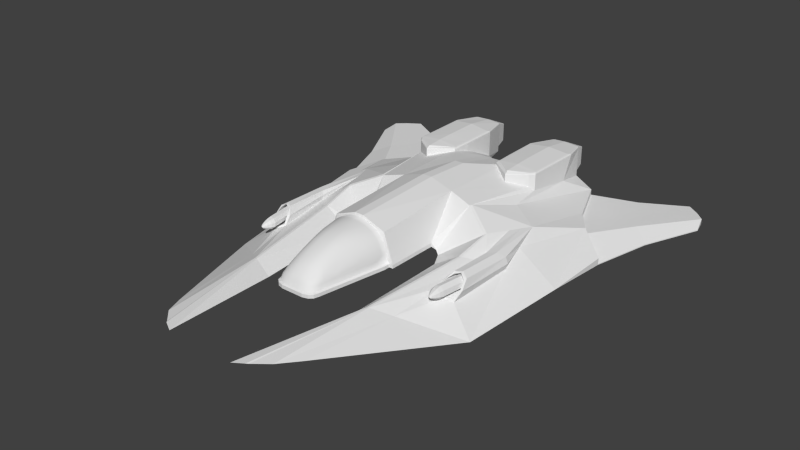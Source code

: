 # Source: JohnSpaceCraft_-_3.blend  (saved by Blender 2.68.0; exported with 4.5.12 LTS)
import bpy
from mathutils import Matrix  # noqa: F401  (used for matrix-valued properties, if any)

bpy.ops.wm.read_factory_settings(use_empty=True)
scene = bpy.context.scene
scene.name = 'Scene'

# ---- collections
col_collection_1 = bpy.data.collections.new('Collection 1'); scene.collection.children.link(col_collection_1)

# ---- world
world_world = bpy.data.worlds.new('World'); scene.world = world_world
world_world.color = (0.05088, 0.05088, 0.05088)
world_world.use_sun_shadow = False
world_world.sun_shadow_jitter_overblur = 0.0
world_world.cycles.sampling_method = 'MANUAL'
world_world.cycles.sample_map_resolution = 256

# ---- meshes
me_plane = bpy.data.meshes.new('Plane')
me_plane.from_pydata([(1.654, -0.09011, 0.001076), (1.767, -0.09003, -0.00707), (1.658, 0.0, 0.007698), (1.777, 0.0, -0.004084), (3.091, -0.07329, -0.5863), (3.09, 0.0, -0.5828), (2.414, 0.0, -0.1051), (2.415, -0.08358, -0.1053), (2.751, -0.08358, -0.2425), (2.748, 0.0, -0.2399), (2.046, 0.0, -0.02543), (2.055, -0.08358, -0.02745), (2.985, -0.08358, -0.4085), (2.984, 0.0, -0.4067), (2.585, -0.08358, -0.1703), (2.584, 0.0, -0.1682), (2.244, 0.0, -0.05755), (2.243, -0.08358, -0.05855), (2.866, -0.08358, -0.3106), (2.87, 0.0, -0.3102), (3.058, -0.08358, -0.5029), (3.056, 0.0, -0.5029), (1.658, -0.5586, -0.5862), (1.859, -0.5344, -0.5893), (1.764, -0.4975, -0.2885), (1.658, -0.5038, -0.2888), (1.763, -0.3441, -0.09941), (1.658, -0.3513, -0.1057), (1.764, -0.4361, -0.1841), (1.658, -0.4408, -0.1862), (1.768, -0.2183, -0.03826), (1.658, -0.2246, -0.04165), (1.658, -0.5439, -0.412), (1.757, -0.5399, -0.4167), (3.087, -0.1774, -0.5863), (3.052, -0.1745, -0.5042), (3.061, -0.2659, -0.5863), (3.026, -0.2622, -0.5072), (3.006, -0.3254, -0.5863), (2.966, -0.3215, -0.5069), (2.916, -0.3552, -0.5863), (2.876, -0.3513, -0.5066), (2.686, -0.3958, -0.5868), (2.661, -0.3884, -0.4982), (1.855, -0.5309, -0.507), (1.658, -0.5534, -0.5077), (2.97, -0.1742, -0.419), (2.937, -0.2606, -0.4369), (2.851, -0.1742, -0.3276), (2.819, -0.2592, -0.3582), (2.742, -0.1742, -0.2597), (2.724, -0.2592, -0.2993), (2.584, -0.1742, -0.1884), (2.562, -0.2615, -0.2318), (2.416, -0.1742, -0.1203), (2.393, -0.2635, -0.1694), (2.237, -0.1742, -0.07332), (2.211, -0.2697, -0.1192), (2.055, -0.1837, -0.04792), (2.034, -0.294, -0.09912), (2.02, -0.4566, -0.3025), (2.027, -0.3951, -0.1937), (2.175, -0.4334, -0.3208), (2.185, -0.3684, -0.213), (2.346, -0.4096, -0.362), (2.363, -0.3474, -0.2576), (2.544, -0.3829, -0.4237), (2.545, -0.3305, -0.3155), (2.791, -0.3463, -0.4467), (2.744, -0.3113, -0.3711), (2.859, -0.319, -0.4403), (2.296, -0.4492, -0.4463), (1.984, -0.5003, -0.4156), (2.135, -0.4757, -0.4284), (2.522, -0.4108, -0.4743), (3.114, 0.0, -0.6057), (3.114, 0.0, -0.6057), (1.643, -0.5907, -0.6092), (1.741, -0.5907, -0.6092), (3.114, -0.1974, -0.6057), (3.086, -0.2935, -0.6057), (3.031, -0.3553, -0.6057), (2.935, -0.3827, -0.6057), (2.818, -0.4033, -0.6057), (3.114, 0.0, -0.6654), (3.114, 0.0, -0.6654), (1.643, -0.5907, -0.6689), (1.741, -0.5907, -0.6689), (3.114, -0.1974, -0.6654), (3.086, -0.2935, -0.6654), (3.031, -0.3553, -0.6654), (2.935, -0.3827, -0.6654), (2.818, -0.4033, -0.6654), (3.082, 0.0, -0.673), (3.082, 0.0, -0.673), (1.645, -0.5501, -0.6763), (1.737, -0.5501, -0.6763), (3.082, -0.1822, -0.673), (3.057, -0.2721, -0.673), (3.005, -0.3298, -0.673), (2.915, -0.3555, -0.673), (2.806, -0.3748, -0.673), (1.642, -0.08236, 0.04619), (1.642, 0.0, 0.04619), (0.002687, -0.08236, 0.1001), (0.002687, 0.0, 0.1001), (-2.145, -0.08236, -0.4619), (-2.145, 0.0, -0.4619), (-1.661, -0.08236, -0.1346), (-1.661, 0.0, -0.1346), (-1.91, 0.0, -0.2803), (-1.91, -0.08236, -0.2803), (-0.8461, -0.08236, 0.0488), (-0.8461, 0.0, 0.0488), (1.643, -0.6578, -0.6092), (0.715, -0.6603, -0.6081), (1.626, -0.4803, -0.1174), (-0.007765, -0.4828, -0.03226), (0.715, -0.6603, -0.6771), (1.643, -0.6578, -0.6689), (0.697, -0.7429, -0.7111), (0.0483, -0.8846, -0.1427), (0.7406, -0.8117, -0.7608), (0.3243, -1.378, -0.3792), (0.9473, -0.9079, -0.7977), (0.9231, -1.345, -0.5206), (2.767, -0.8445, -0.8634), (2.752, -1.108, -0.6471), (4.866, -0.6087, -0.6933), (4.689, -0.7876, -0.6962), (0.07427, -2.547, -1.026), (1.903, -2.31, -1.153), (-0.7534, -1.238, -0.3235), (-0.4773, -1.731, -0.4458), (-1.857, -1.813, -0.7115), (-1.401, -2.147, -0.6987), (-1.301, -0.4321, -0.03226), (-1.238, -1.124, -0.2116), (-1.326, -1.194, -0.2857), (-2.811, -1.093, -0.5692), (-1.661, -0.4235, -0.1346), (-2.315, -0.4235, -0.4489), (-2.785, -1.426, -0.7304), (-1.032, -2.633, -0.9246), (-1.301, -0.4321, -0.002949), (-1.238, -1.124, -0.003973), (-1.326, -1.194, -0.003652), (-2.811, -1.093, -0.0438), (-1.661, -0.4235, -0.004075), (-2.315, -0.4235, -0.0008257), (-2.807, -0.5725, -0.5537), (-2.807, -0.5725, -0.04188), (-2.38, -1.211, -0.006587), (-1.308, -0.4364, 0.0111), (-1.246, -1.123, 0.01008), (-1.332, -1.19, 0.0104), (-2.81, -1.091, -0.03386), (-1.664, -0.427, 0.009984), (-2.312, -0.427, 0.0132), (-2.804, -0.5747, -0.03197), (-2.376, -1.207, 0.007496), (-1.331, -0.4498, 0.02361), (-1.27, -1.119, 0.02262), (-1.351, -1.178, 0.02293), (-2.809, -1.082, -0.02498), (-1.673, -0.4383, 0.02252), (-2.301, -0.4383, 0.02564), (-2.803, -0.5817, -0.02314), (-2.363, -1.195, 0.02011), (-1.366, -0.4759, 0.02892), (-1.308, -1.11, 0.02801), (-1.377, -1.152, 0.02829), (-2.808, -1.063, -0.02112), (-1.677, -0.4627, 0.02792), (-2.262, -0.4627, 0.03082), (-2.803, -0.5971, -0.0194), (-2.32, -1.169, 0.02567), (-1.277, -0.5109, 0.02353), (-1.245, -0.5047, -0.00303), (-1.252, -0.5066, 0.01102), (-1.245, -0.5045, -0.04629), (-1.313, -0.5109, 0.02888), (-1.008, -0.8142, -0.1289), (-1.008, -0.8143, -0.003501), (-1.016, -0.8146, 0.01055), (-1.04, -0.8148, 0.02308), (-1.078, -0.8104, 0.04839), (-2.837, -1.077, -0.5424), (-2.837, -1.077, -0.04953), (-2.833, -0.5885, -0.5278), (-2.833, -0.5885, -0.04773), (-2.836, -1.075, -0.04021), (-2.83, -0.5906, -0.03843), (-2.835, -1.067, -0.03188), (-2.829, -0.5973, -0.03015), (-2.834, -1.049, -0.02825), (-2.83, -0.6117, -0.02664), (-2.857, -1.058, -0.5108), (-2.857, -1.058, -0.05627), (-2.853, -0.6075, -0.4974), (-2.853, -0.6075, -0.05461), (-2.856, -1.056, -0.04767), (-2.851, -0.6094, -0.04603), (-2.855, -1.048, -0.03999), (-2.85, -0.6155, -0.0384), (-2.854, -1.032, -0.03665), (-2.85, -0.6288, -0.03516), (-3.104, -0.993, -0.4806), (-3.104, -0.993, -0.1572), (-3.101, -0.6723, -0.4711), (-3.101, -0.6723, -0.156), (-3.103, -0.9913, -0.1511), (-3.099, -0.6737, -0.1499), (-3.102, -0.9859, -0.1456), (-3.098, -0.678, -0.1445), (-3.101, -0.9742, -0.1433), (-3.099, -0.6875, -0.1422), (-3.103, -0.9718, -0.4552), (-3.103, -0.9718, -0.1743), (-3.101, -0.6933, -0.4469), (-3.101, -0.6933, -0.1733), (-3.102, -0.9704, -0.169), (-3.099, -0.6945, -0.168), (-3.102, -0.9657, -0.1643), (-3.099, -0.6983, -0.1633), (-3.101, -0.9556, -0.1622), (-3.099, -0.7065, -0.1613), (-2.378, -0.9901, -0.4259), (-2.378, -0.9901, -0.05955), (-2.375, -0.6268, -0.4151), (-2.375, -0.6268, -0.05822), (-2.377, -0.9882, -0.05262), (-2.373, -0.6284, -0.0513), (-2.376, -0.9821, -0.04643), (-2.372, -0.6333, -0.04515), (-2.375, -0.9689, -0.04374), (-2.373, -0.644, -0.04254), (-1.857, -1.813, -0.8117), (-1.401, -2.147, -0.7989), (-2.785, -1.426, -0.8306), (-1.032, -2.633, -1.025), (-2.492, -2.433, -0.833), (-2.213, -2.637, -0.8251), (-3.059, -2.196, -0.8446), (-1.987, -2.935, -0.9633), (-3.327, -3.169, -0.8482), (-3.174, -3.321, -0.8439), (-3.5, -2.944, -0.8545), (-2.914, -3.388, -0.9194), (4.733, -0.819, -0.6913), (0.01455, -0.912, -0.1368), (0.9034, -1.385, -0.5217), (0.2902, -1.405, -0.3715), (2.736, -1.143, -0.6458), (-2.852, -0.8153, -0.03585), (-2.805, -0.8164, -0.004625), (-2.832, -0.8159, -0.0274), (-2.291, -0.8157, 0.06877), (0.5044, -1.915, -0.713), (1.69, -1.547, -0.6513), (1.688, -1.845, -0.781), (0.6903, -1.684, -0.5994), (2.32, -1.727, -0.8992), (2.528, -1.435, -0.7725), (1.452, -1.67, -0.4189), (1.445, -1.884, -0.4756), (1.684, -1.586, -0.6368), (1.682, -1.823, -0.7396), (1.479, -1.684, -0.4525), (1.477, -1.853, -0.4951), (1.26, -1.668, -0.6107), (1.259, -1.841, -0.6755), (1.227, -1.726, -0.4726), (1.226, -1.885, -0.5244), (0.5044, -1.915, -0.5085), (-0.07721, -1.561, -0.4071), (4.516, -1.048, -0.7097), (4.154, -1.239, -0.7687), (0.6903, -1.684, -0.4353), (0.503, -1.953, -0.6092), (1.578, -1.91, -0.6158), (-0.2774, -1.649, -0.4217), (1.388, -1.78, -0.4131), (0.5967, -1.803, -0.4353), (1.758, -1.702, -0.702), (1.437, -1.778, -0.4266), (1.603, -1.885, -0.6136), (1.588, -1.609, -0.5234), (1.237, -1.668, -0.5373), (1.261, -1.75, -0.685), (1.243, -1.903, -0.6169), (1.221, -1.809, -0.458), (1.568, -1.571, -0.5229), (0.6875, -1.662, -0.505), (1.781, -1.696, -0.7162), (1.258, -1.683, -0.6056), (1.256, -1.833, -0.6616), (1.229, -1.734, -0.486), (1.228, -1.871, -0.5309), (1.238, -1.683, -0.542), (1.258, -1.754, -0.6698), (1.242, -1.886, -0.611), (1.224, -1.805, -0.4734), (1.884, -1.597, -0.6056), (1.882, -1.747, -0.6616), (1.855, -1.648, -0.486), (1.854, -1.785, -0.5309), (1.864, -1.597, -0.542), (1.884, -1.668, -0.6698), (1.868, -1.801, -0.611), (1.85, -1.719, -0.4734), (1.996, -1.747, -0.5471), (1.997, -1.67, -0.5197), (1.995, -1.711, -0.514), (2.008, -1.64, -0.5909), (2.073, -1.699, -0.5716), (2.008, -1.726, -0.6215), (2.008, -1.681, -0.6277), (2.0, -1.638, -0.5515), (2.002, -1.756, -0.5918), (1.937, -1.784, -0.6027), (1.927, -1.77, -0.5365), (2.047, -1.683, -0.5427), (2.049, -1.666, -0.5598), (1.924, -1.717, -0.4879), (2.052, -1.667, -0.5817), (2.051, -1.714, -0.598), (1.949, -1.673, -0.6551), (1.934, -1.61, -0.5436), (2.052, -1.69, -0.6016), (1.947, -1.739, -0.6466), (1.948, -1.612, -0.601), (2.046, -1.706, -0.5398), (1.928, -1.655, -0.4965), (2.046, -1.725, -0.5576), (2.049, -1.73, -0.5818), (-2.156, -0.08236, -0.4732), (-2.156, 0.0, -0.4732), (-2.156, -0.08236, -0.4935), (-2.156, 0.0, -0.4935), (-0.7451, -0.08236, -0.8847), (-0.7451, 0.0, -0.8847), (-1.554, 0.0, -0.7674), (-1.554, -0.08236, -0.7674), (-1.154, 0.0, -0.8422), (-1.903, -0.08236, -0.6718), (-1.903, -3.806e-10, -0.6718), (-1.154, -0.08236, -0.8422), (3.082, -0.09109, -0.673), (1.627, -0.08673, -0.8353), (1.623, 0.0, -0.8334), (0.2175, -0.08227, -0.9177), (0.2149, 0.002078, -0.9086), (-1.067, -1.627, -0.9987), (0.1766, -1.564, -0.9801), (-0.9058, -0.8546, -0.9449), (-0.09338, -0.822, -0.9625), (2.767, -1.062, -0.8875), (2.767, -1.328, -0.9182), (0.1868, -1.193, -0.9713), (0.9461, -1.137, -0.9284), (1.723, 0.0, -0.8259), (1.727, -0.08702, -0.8267), (2.777, 0.0, -0.7499), (2.773, -0.09016, -0.7538), (2.882, 0.0, -0.7315), (2.882, -0.09049, -0.7339), (2.977, 0.0, -0.7085), (2.97, -0.09075, -0.7103), (3.029, 0.0, -0.6924), (3.026, -0.09092, -0.6933), (0.6651, -0.6023, -0.7012), (0.6343, -0.5666, -0.7161), (-0.009818, -0.4521, -0.9401), (0.706, -0.7016, -0.6941), (0.7188, -0.7773, -0.7359), (-0.01813, -1.025, -0.9669), (-2.811, -1.093, -0.5692), (-2.315, -0.4235, -0.4489), (-2.807, -0.5725, -0.5537), (-2.811, -1.093, -0.5917), (-2.315, -0.4235, -0.4603), (-2.807, -0.5725, -0.5675), (-2.785, -1.426, -0.8477), (-1.032, -2.633, -1.042), (-3.059, -2.196, -0.8617), (-1.987, -2.935, -0.9804), (-3.327, -3.169, -0.9323), (-3.174, -3.321, -0.9385), (-3.5, -2.944, -0.8716), (-2.914, -3.388, -0.9365), (-2.476, -2.484, -0.9213), (-2.324, -2.636, -0.942), (-1.745, -1.845, -0.8982), (-1.496, -2.094, -0.9886), (-1.546, -0.4801, -0.7929), (-1.895, -0.4801, -0.6973), (-2.34, -0.9529, -0.7725), (-2.19, -0.4157, -0.5509), (4.769, -0.7876, -0.6824), (-1.227, -0.6666, -0.879), (-2.205, -1.201, -0.4275), (-1.687, -1.16, 0.02698), (-1.682, -0.8112, 0.06874), (-1.37, -0.814, 0.06288), (-1.305, -0.8106, 0.05837), (0.01353, -1.823, -0.5794)], [], [(0, 1, 3, 2), (21, 20, 4, 5), (16, 17, 7, 6), (15, 14, 8, 9), (3, 1, 11, 10), (19, 18, 12, 13), (6, 7, 14, 15), (10, 11, 17, 16), (9, 8, 18, 19), (13, 12, 20, 21), (28, 29, 25, 24), (30, 31, 27, 26), (26, 27, 29, 28), (1, 0, 31, 30), (24, 25, 32, 33), (4, 20, 35, 34), (34, 35, 37, 36), (36, 37, 39, 38), (38, 39, 41, 40), (40, 41, 43, 42), (42, 43, 44, 23), (44, 45, 22, 23), (33, 32, 45, 44), (37, 35, 46, 47), (47, 46, 48, 49), (49, 48, 50, 51), (51, 50, 52, 53), (53, 52, 54, 55), (55, 54, 56, 57), (57, 56, 58, 59), (26, 59, 58, 30), (12, 46, 35, 20), (18, 48, 46, 12), (8, 50, 48, 18), (14, 52, 50, 8), (7, 54, 52, 14), (17, 56, 54, 7), (11, 58, 56, 17), (11, 1, 30, 58), (44, 43, 74, 71, 73, 72, 33), (28, 24, 60, 61), (61, 60, 62, 63), (63, 62, 64, 65), (65, 64, 66, 67), (49, 51, 69), (28, 61, 59, 26), (59, 61, 63, 57), (57, 63, 65, 55), (55, 65, 67, 53), (53, 67, 69, 51), (67, 66, 43, 68, 69), (43, 41, 68), (68, 70, 69), (41, 39, 70, 68), (37, 47, 70, 39), (47, 49, 69, 70), (24, 33, 72, 60), (60, 72, 73, 62), (64, 62, 73, 71), (43, 66, 74), (64, 71, 74, 66), (42, 23, 78, 83), (40, 42, 83, 82), (38, 40, 82, 81), (36, 38, 81, 80), (34, 36, 80, 79), (4, 34, 79, 75), (23, 22, 77, 78), (5, 4, 75, 76), (83, 78, 87, 92), (82, 83, 92, 91), (81, 82, 91, 90), (80, 81, 90, 89), (79, 80, 89, 88), (75, 79, 88, 84), (78, 77, 86, 87), (76, 75, 84, 85), (92, 87, 96, 101), (91, 92, 101, 100), (90, 91, 100, 99), (89, 90, 99, 98), (88, 89, 98, 97), (349, 350, 361, 362), (87, 86, 95, 96), (85, 84, 93, 94), (0, 2, 103, 102), (102, 103, 105, 104), (111, 110, 107, 106), (112, 113, 109, 108), (108, 109, 110, 111), (104, 105, 113, 112), (116, 117, 115, 114), (102, 104, 117, 116), (114, 115, 118, 119), (86, 77, 114, 119), (22, 45, 32, 25, 29, 27, 31, 0, 102, 116, 114, 77), (115, 117, 121, 120), (120, 121, 123, 122, 375), (122, 123, 125, 124), (124, 125, 127, 126), (263, 262, 277, 276), (252, 250, 132, 133, 281, 275), (133, 132, 134, 135), (121, 117, 136, 180, 182, 137), (134, 132, 138, 401, 139, 142), (112, 136, 117, 104), (132, 250, 121, 137, 138), (108, 111, 141, 140), (108, 140, 136, 112), (258, 406, 133, 135, 143, 130), (136, 140, 148, 144), (140, 141, 149, 148), (138, 137, 145, 146), (401, 152, 147, 139), (180, 136, 144, 178), (149, 141, 150, 151), (152, 146, 155, 160), (149, 151, 159, 158), (144, 148, 157, 153), (148, 149, 158, 157), (146, 145, 154, 155), (147, 152, 160, 156), (178, 144, 153, 179), (160, 155, 163, 168), (158, 159, 167, 166), (153, 157, 165, 161), (157, 158, 166, 165), (155, 154, 162, 163), (179, 153, 161, 177), (156, 160, 168, 164), (168, 163, 171, 402, 176), (166, 167, 175, 174), (161, 165, 173, 169), (165, 166, 174, 173), (163, 162, 170, 171), (177, 161, 169, 181), (164, 168, 176, 172), (182, 180, 178, 183), (184, 179, 177, 185), (185, 177, 181, 186), (183, 178, 179, 184), (137, 182, 183, 145), (154, 184, 185, 162), (162, 185, 186, 170), (145, 183, 184, 154), (150, 139, 187, 189), (255, 175, 196, 256), (164, 172, 195, 193), (175, 167, 194, 196), (156, 164, 193, 191), (167, 159, 192, 194), (147, 156, 191, 188), (159, 151, 190, 192), (151, 150, 189, 190), (139, 147, 188, 187), (189, 187, 197, 199), (256, 196, 206, 254), (193, 195, 205, 203), (196, 194, 204, 206), (191, 193, 203, 201), (194, 192, 202, 204), (188, 191, 201, 198), (192, 190, 200, 202), (190, 189, 199, 200), (187, 188, 198, 197), (199, 197, 207, 209), (205, 254, 206, 216, 215), (203, 205, 215, 213), (206, 204, 214, 216), (201, 203, 213, 211), (204, 202, 212, 214), (198, 201, 211, 208), (202, 200, 210, 212), (200, 199, 209, 210), (197, 198, 208, 207), (209, 207, 217, 219), (215, 216, 226, 225), (213, 215, 225, 223), (216, 214, 224, 226), (211, 213, 223, 221), (214, 212, 222, 224), (208, 211, 221, 218), (212, 210, 220, 222), (210, 209, 219, 220), (207, 208, 218, 217), (219, 217, 227, 229), (225, 226, 236, 235), (223, 225, 235, 233), (226, 224, 234, 236), (221, 223, 233, 231), (224, 222, 232, 234), (218, 221, 231, 228), (222, 220, 230, 232), (220, 219, 229, 230), (217, 218, 228, 227), (228, 231, 233, 235, 236, 234, 232, 230, 229, 227), (143, 135, 238, 240), (134, 142, 239, 237), (135, 134, 237, 238), (240, 238, 242, 244), (237, 239, 243, 241), (238, 237, 241, 242), (244, 242, 246, 248), (241, 243, 247, 245), (242, 241, 245, 246), (123, 121, 250, 252), (123, 252, 251, 125), (127, 125, 251, 253), (176, 257, 255, 172), (195, 256, 254, 205), (172, 255, 256, 195), (106, 141, 111), (259, 294, 260, 262, 263), (130, 131, 262, 260, 258), (251, 261, 259, 263, 253), (286, 280, 260, 267), (294, 284, 267, 260), (265, 280, 286, 269), (285, 282, 265, 269), (288, 287, 268, 272), (253, 263, 276, 249), (262, 131, 277), (261, 251, 252, 275), (284, 289, 271, 267), (290, 286, 267, 271), (291, 285, 269, 273), (279, 258, 260, 280), (292, 259, 261, 293), (282, 283, 274, 265), (279, 406, 258), (278, 293, 261, 275), (283, 281, 133, 274), (274, 279, 280, 265), (264, 278, 283, 282), (278, 275, 281, 283), (270, 266, 287, 288), (266, 270, 289, 284), (273, 269, 286, 290), (272, 268, 285, 291), (264, 292, 293, 278), (284, 294, 259, 266), (292, 287, 266, 259), (287, 292, 264, 268), (264, 282, 285, 268), (273, 290, 301, 298), (291, 273, 298, 302), (289, 270, 295, 300), (290, 271, 296, 301), (288, 272, 297, 299), (270, 288, 299, 295), (272, 291, 302, 297), (271, 289, 300, 296), (299, 297, 305, 307), (302, 298, 306, 310), (298, 301, 309, 306), (301, 296, 304, 309), (300, 295, 303, 308), (296, 300, 308, 304), (295, 299, 307, 303), (297, 302, 310, 305), (327, 331, 314, 317), (320, 330, 316, 319), (321, 320, 319, 311), (324, 321, 311, 313), (328, 333, 312, 318), (333, 324, 313, 312), (331, 328, 318, 314), (330, 327, 317, 316), (326, 329, 315), (325, 323, 315), (322, 332, 315), (323, 322, 315), (332, 334, 315), (334, 335, 315), (335, 326, 315), (329, 325, 315), (308, 303, 331, 327), (309, 304, 330, 320), (306, 309, 320, 321), (310, 306, 321, 324), (307, 305, 333, 328), (305, 310, 324, 333), (303, 307, 328, 331), (304, 308, 327, 330), (316, 317, 329, 326), (314, 318, 323, 325), (312, 313, 332, 322), (318, 312, 322, 323), (313, 311, 334, 332), (311, 319, 335, 334), (319, 316, 326, 335), (317, 314, 325, 329), (106, 107, 337, 336), (336, 337, 339, 338), (347, 344, 341, 340), (345, 346, 342, 343), (343, 342, 344, 347), (338, 339, 346, 345), (84, 88, 97, 348, 93), (351, 352, 350, 349), (340, 341, 352, 351), (354, 130, 384, 353), (355, 356, 376, 359, 354, 353), (340, 351, 373, 356, 355), (357, 129, 249, 276, 358), (128, 129, 357, 126), (358, 276, 277, 131), (130, 354, 358, 131), (126, 357, 360, 124), (375, 376, 356, 120), (359, 360, 357, 358, 354), (124, 360, 359, 122), (115, 120, 374, 118), (374, 373, 351, 372, 371, 118), (371, 372, 95, 86), (362, 361, 363, 364), (364, 363, 365, 366), (366, 365, 367, 368), (370, 369, 93, 348), (101, 364, 366, 100), (100, 366, 368, 99), (368, 367, 369, 370), (99, 368, 370, 98), (98, 370, 348, 97), (96, 362, 364, 101), (95, 349, 362, 96), (372, 351, 349, 95), (118, 371, 86, 119), (120, 356, 373, 374), (122, 359, 376, 375), (139, 150, 379, 377), (150, 141, 378, 379), (377, 379, 382, 380), (378, 381, 382, 379), (239, 142, 139, 380), (336, 381, 378, 106), (248, 246, 388, 390), (245, 247, 389, 387), (246, 245, 387, 388), (244, 248, 390, 386), (240, 244, 386, 384), (247, 243, 385, 389), (243, 239, 383, 385), (388, 387, 391, 392), (392, 391, 393, 394), (386, 390, 388, 392), (386, 392, 394, 384), (383, 393, 391, 385), (389, 385, 391, 387), (240, 384, 130, 143), (353, 384, 394), (393, 355, 353, 394), (345, 343, 395, 396), (383, 397, 396, 395, 393), (347, 400, 395, 343), (395, 400, 355, 393), (383, 239, 380, 397), (397, 382, 396), (381, 398, 396, 382), (345, 396, 398, 338), (338, 398, 381, 336), (253, 249, 399, 127), (127, 399, 128, 126), (128, 399, 249, 129), (397, 380, 382), (400, 347, 340, 355), (146, 152, 401, 138), (174, 257, 403, 173), (175, 255, 257, 174), (176, 402, 403, 257), (404, 169, 173, 403), (403, 402, 171, 404), (405, 181, 169, 404), (170, 405, 404, 171), (405, 186, 181), (186, 405, 170), (406, 279, 274, 133)])
me_plane.polygons.foreach_set('use_smooth', [1, 1, 1, 1, 1, 1, 1, 1, 1, 1, 1, 1, 1, 1, 1, 1, 1, 1, 1, 1, 1, 1, 1, 1, 1, 1, 1, 1, 1, 1, 1, 1, 1, 1, 1, 1, 1, 1, 1, 1, 1, 1, 1, 1, 1, 1, 1, 1, 1, 1, 1, 1, 1, 1, 1, 1, 1, 1, 1, 1, 1, 0, 0, 0, 0, 0, 0, 0, 0, 0, 0, 0, 0, 0, 0, 0, 0, 0, 0, 0, 0, 0, 0, 0, 0, 0, 0, 0, 0, 0, 0, 0, 0, 0, 0, 0, 0, 0, 0, 0, 0, 0, 0, 0, 0, 0, 0, 0, 0, 0, 0, 0, 0, 0, 0, 0, 0, 0, 0, 0, 0, 0, 0, 0, 0, 0, 0, 0, 0, 0, 0, 0, 0, 0, 0, 0, 0, 0, 0, 0, 0, 0, 0, 0, 0, 0, 0, 0, 0, 0, 0, 0, 0, 0, 0, 0, 0, 0, 0, 0, 0, 0, 0, 0, 0, 0, 0, 0, 0, 0, 0, 0, 0, 0, 0, 0, 0, 0, 0, 0, 0, 0, 0, 0, 0, 0, 0, 0, 0, 0, 0, 0, 0, 0, 0, 0, 0, 0, 0, 0, 0, 0, 0, 0, 0, 0, 0, 0, 0, 0, 0, 0, 0, 0, 0, 0, 0, 0, 0, 0, 0, 0, 0, 0, 0, 0, 0, 0, 0, 0, 0, 0, 0, 0, 0, 0, 0, 0, 0, 0, 0, 0, 0, 0, 0, 0, 0, 0, 0, 0, 0, 0, 0, 0, 0, 0, 0, 0, 0, 0, 0, 0, 0, 0, 0, 0, 0, 0, 0, 0, 0, 0, 0, 0, 0, 0, 0, 0, 0, 0, 0, 0, 0, 0, 0, 0, 0, 0, 0, 0, 0, 0, 0, 0, 0, 0, 0, 0, 0, 0, 0, 0, 0, 0, 0, 0, 0, 0, 0, 0, 0, 0, 0, 0, 0, 0, 0, 0, 0, 0, 0, 0, 0, 0, 0, 0, 0, 0, 0, 0, 0, 0, 0, 0, 0, 0, 0, 0, 0, 0, 0, 0, 0, 0, 0, 0, 0, 0, 0, 0, 0, 0, 0, 0, 0, 0, 0, 0, 0, 0, 0, 0, 0, 0, 0, 0, 0, 0, 0, 0, 0, 0, 0, 0, 0, 0, 0])
_uv = me_plane.uv_layers.new(name='UVMap')
_uv.uv.foreach_set('vector', [0.1407, 0.6424, 0.1516, 0.6418, 0.153, 0.6503, 0.1416, 0.651, 0.2838, 0.6196, 0.2802, 0.6125, 0.288, 0.6093, 0.2911, 0.6156, 0.1977, 0.6463, 0.1965, 0.6385, 0.2128, 0.6357, 0.2142, 0.6435, 0.2312, 0.6396, 0.2293, 0.6319, 0.2456, 0.6273, 0.2477, 0.6349, 0.153, 0.6503, 0.1516, 0.6418, 0.1788, 0.6406, 0.1787, 0.6485, 0.2604, 0.6305, 0.2573, 0.6231, 0.2704, 0.6176, 0.2736, 0.6247, 0.2142, 0.6435, 0.2128, 0.6357, 0.2293, 0.6319, 0.2312, 0.6396, 0.1787, 0.6485, 0.1788, 0.6406, 0.1965, 0.6385, 0.1977, 0.6463, 0.2477, 0.6349, 0.2456, 0.6273, 0.2573, 0.6231, 0.2604, 0.6305, 0.2736, 0.6247, 0.2704, 0.6176, 0.2802, 0.6125, 0.2838, 0.6196, 0.1511, 0.6045, 0.1411, 0.6035, 0.142, 0.5921, 0.1519, 0.5932, 0.1513, 0.6293, 0.1407, 0.6288, 0.1407, 0.6151, 0.1507, 0.6161, 0.1507, 0.6161, 0.1407, 0.6151, 0.1411, 0.6035, 0.1511, 0.6045, 0.1516, 0.6418, 0.1407, 0.6424, 0.1407, 0.6288, 0.1513, 0.6293, 0.1519, 0.5932, 0.142, 0.5921, 0.1434, 0.5798, 0.1526, 0.5807, 0.288, 0.6093, 0.2802, 0.6125, 0.2761, 0.6053, 0.283, 0.6008, 0.283, 0.6008, 0.2761, 0.6053, 0.2711, 0.5988, 0.2774, 0.594, 0.2774, 0.594, 0.2711, 0.5988, 0.2649, 0.5948, 0.2711, 0.5893, 0.2711, 0.5893, 0.2649, 0.5948, 0.2569, 0.5922, 0.2625, 0.5859, 0.2625, 0.5859, 0.2569, 0.5922, 0.2371, 0.5884, 0.241, 0.5807, 0.241, 0.5807, 0.2371, 0.5884, 0.163, 0.5738, 0.1647, 0.5663, 0.163, 0.5738, 0.1447, 0.5708, 0.1458, 0.5635, 0.1647, 0.5663, 0.1526, 0.5807, 0.1434, 0.5798, 0.1447, 0.5708, 0.163, 0.5738, 0.2711, 0.5988, 0.2761, 0.6053, 0.2665, 0.61, 0.262, 0.6029, 0.262, 0.6029, 0.2665, 0.61, 0.254, 0.6153, 0.2501, 0.6075, 0.2501, 0.6075, 0.254, 0.6153, 0.243, 0.6192, 0.2406, 0.6109, 0.2406, 0.6109, 0.243, 0.6192, 0.2278, 0.6235, 0.2252, 0.6147, 0.2252, 0.6147, 0.2278, 0.6235, 0.2117, 0.6273, 0.2092, 0.6182, 0.2092, 0.6182, 0.2117, 0.6273, 0.1951, 0.6301, 0.1922, 0.6206, 0.1922, 0.6206, 0.1951, 0.6301, 0.1781, 0.6311, 0.1759, 0.62, 0.1507, 0.6161, 0.1759, 0.62, 0.1781, 0.6311, 0.1513, 0.6293, 0.2704, 0.6176, 0.2665, 0.61, 0.2761, 0.6053, 0.2802, 0.6125, 0.2573, 0.6231, 0.254, 0.6153, 0.2665, 0.61, 0.2704, 0.6176, 0.2456, 0.6273, 0.243, 0.6192, 0.254, 0.6153, 0.2573, 0.6231, 0.2293, 0.6319, 0.2278, 0.6235, 0.243, 0.6192, 0.2456, 0.6273, 0.2128, 0.6357, 0.2117, 0.6273, 0.2278, 0.6235, 0.2293, 0.6319, 0.1965, 0.6385, 0.1951, 0.6301, 0.2117, 0.6273, 0.2128, 0.6357, 0.1788, 0.6406, 0.1781, 0.6311, 0.1951, 0.6301, 0.1965, 0.6385, 0.1788, 0.6406, 0.1516, 0.6418, 0.1513, 0.6293, 0.1781, 0.6311, 0.163, 0.5738, 0.2371, 0.5884, 0.2238, 0.5882, 0.2027, 0.5869, 0.1877, 0.5858, 0.1737, 0.5844, 0.1526, 0.5807, 0.1511, 0.6045, 0.1519, 0.5932, 0.1757, 0.5959, 0.1754, 0.6073, 0.1754, 0.6073, 0.1757, 0.5959, 0.1901, 0.5967, 0.1901, 0.6082, 0.1901, 0.6082, 0.1901, 0.5967, 0.2062, 0.5958, 0.2069, 0.607, 0.2069, 0.607, 0.2062, 0.5958, 0.2253, 0.5937, 0.2242, 0.6047, 0.2501, 0.6075, 0.2406, 0.6109, 0.2431, 0.603, 0.1511, 0.6045, 0.1754, 0.6073, 0.1759, 0.62, 0.1507, 0.6161, 0.1759, 0.62, 0.1754, 0.6073, 0.1901, 0.6082, 0.1922, 0.6206, 0.1922, 0.6206, 0.1901, 0.6082, 0.2069, 0.607, 0.2092, 0.6182, 0.2092, 0.6182, 0.2069, 0.607, 0.2242, 0.6047, 0.2252, 0.6147, 0.2252, 0.6147, 0.2242, 0.6047, 0.2431, 0.603, 0.2406, 0.6109, 0.2242, 0.6047, 0.2253, 0.5937, 0.2371, 0.5884, 0.2482, 0.5961, 0.2431, 0.603, 0.2371, 0.5884, 0.2569, 0.5922, 0.2482, 0.5961, 0.2482, 0.5961, 0.2544, 0.5986, 0.2431, 0.603, 0.2569, 0.5922, 0.2649, 0.5948, 0.2544, 0.5986, 0.2482, 0.5961, 0.2711, 0.5988, 0.262, 0.6029, 0.2544, 0.5986, 0.2649, 0.5948, 0.262, 0.6029, 0.2501, 0.6075, 0.2431, 0.603, 0.2544, 0.5986, 0.1519, 0.5932, 0.1526, 0.5807, 0.1737, 0.5844, 0.1757, 0.5959, 0.1757, 0.5959, 0.1737, 0.5844, 0.1877, 0.5858, 0.1901, 0.5967, 0.2062, 0.5958, 0.1901, 0.5967, 0.1877, 0.5858, 0.2027, 0.5869, 0.2371, 0.5884, 0.2253, 0.5937, 0.2238, 0.5882, 0.2062, 0.5958, 0.2027, 0.5869, 0.2238, 0.5882, 0.2253, 0.5937, 0.5528, 0.4115, 0.5386, 0.3361, 0.5402, 0.3244, 0.5583, 0.4226, 0.5571, 0.4335, 0.5528, 0.4115, 0.5583, 0.4226, 0.5609, 0.4334, 0.5611, 0.4427, 0.5571, 0.4335, 0.5609, 0.4334, 0.5648, 0.4408, 0.5667, 0.449, 0.5611, 0.4427, 0.5648, 0.4408, 0.5684, 0.4458, 0.574, 0.454, 0.5667, 0.449, 0.5684, 0.4458, 0.5743, 0.4508, 0.5826, 0.4582, 0.574, 0.454, 0.5743, 0.4508, 0.5905, 0.4588, 0.5386, 0.3361, 0.5346, 0.3179, 0.5381, 0.3154, 0.5402, 0.3244, 0.5889, 0.462, 0.5826, 0.4582, 0.5905, 0.4588, 0.5906, 0.4588, 0.5583, 0.4226, 0.5402, 0.3244, 0.5455, 0.3234, 0.5638, 0.4215, 0.5609, 0.4334, 0.5583, 0.4226, 0.5638, 0.4215, 0.566, 0.4316, 0.5648, 0.4408, 0.5609, 0.4334, 0.566, 0.4316, 0.5683, 0.4385, 0.5684, 0.4458, 0.5648, 0.4408, 0.5683, 0.4385, 0.5714, 0.4427, 0.5743, 0.4508, 0.5684, 0.4458, 0.5714, 0.4427, 0.5769, 0.4469, 0.5905, 0.4588, 0.5743, 0.4508, 0.5769, 0.4469, 0.5925, 0.4547, 0.5402, 0.3244, 0.5381, 0.3154, 0.5441, 0.3143, 0.5455, 0.3234, 0.5906, 0.4588, 0.5905, 0.4588, 0.5925, 0.4547, 0.5925, 0.4547, 0.5638, 0.4215, 0.5455, 0.3234, 0.5492, 0.3226, 0.5665, 0.4203, 0.566, 0.4316, 0.5638, 0.4215, 0.5665, 0.4203, 0.5683, 0.4299, 0.5683, 0.4385, 0.566, 0.4316, 0.5683, 0.4299, 0.5702, 0.4369, 0.5714, 0.4427, 0.5683, 0.4385, 0.5702, 0.4369, 0.5734, 0.4411, 0.5769, 0.4469, 0.5714, 0.4427, 0.5734, 0.4411, 0.579, 0.445, 0.596, 0.3096, 0.6045, 0.3092, 0.6045, 0.3191, 0.596, 0.3193, 0.5455, 0.3234, 0.5441, 0.3143, 0.5481, 0.3139, 0.5492, 0.3226, 0.5925, 0.4547, 0.5925, 0.4547, 0.5939, 0.4515, 0.594, 0.4516, 0.347, 0.008449, 0.348, 0.0002121, 0.3519, 0.0006178, 0.3509, 0.007649, 0.3509, 0.007649, 0.3519, 0.0006178, 0.487, 0.04004, 0.4855, 0.04708, 0.6572, 0.06921, 0.6579, 0.06207, 0.6836, 0.06441, 0.6829, 0.07154, 0.5602, 0.05848, 0.5611, 0.05133, 0.633, 0.05939, 0.6322, 0.06647, 0.6322, 0.06647, 0.633, 0.05939, 0.6579, 0.06207, 0.6572, 0.06921, 0.4855, 0.04708, 0.487, 0.04004, 0.5611, 0.05133, 0.5602, 0.05848, 0.3436, 0.04131, 0.4773, 0.08765, 0.3888, 0.1148, 0.3222, 0.07144, 0.3509, 0.007649, 0.4855, 0.04708, 0.4773, 0.08765, 0.3436, 0.04131, 0.3222, 0.07144, 0.3888, 0.1148, 0.3844, 0.1193, 0.3192, 0.07483, 0.3156, 0.07112, 0.3189, 0.06792, 0.3222, 0.07144, 0.3192, 0.07483, 0.3187, 0.06482, 0.3213, 0.0592, 0.3244, 0.05329, 0.3305, 0.04596, 0.3376, 0.04064, 0.3415, 0.03194, 0.3445, 0.02057, 0.347, 0.008449, 0.3509, 0.007649, 0.3436, 0.04131, 0.3222, 0.07144, 0.3189, 0.06792, 0.3888, 0.1148, 0.4773, 0.08765, 0.4696, 0.1277, 0.3869, 0.1263, 0.3869, 0.1263, 0.4696, 0.1277, 0.44, 0.1817, 0.3815, 0.1331, 0.3841, 0.1296, 0.3815, 0.1331, 0.44, 0.1817, 0.3789, 0.1893, 0.3642, 0.1434, 0.3642, 0.1434, 0.3789, 0.1893, 0.1982, 0.193, 0.1928, 0.1616, 0.222, 0.2228, 0.244, 0.2503, 0.07209, 0.2219, 0.03783, 0.2075, 0.4439, 0.1839, 0.4729, 0.1305, 0.5441, 0.1676, 0.5177, 0.2145, 0.4988, 0.2069, 0.48, 0.1983, 0.5177, 0.2145, 0.5441, 0.1676, 0.6458, 0.2317, 0.6027, 0.2594, 0.4696, 0.1277, 0.4773, 0.08765, 0.5967, 0.09281, 0.5913, 0.09881, 0.5692, 0.1246, 0.5893, 0.1537, 0.6458, 0.2317, 0.5441, 0.1676, 0.5972, 0.1632, 0.6782, 0.1705, 0.7359, 0.1687, 0.7328, 0.2024, 0.5602, 0.05848, 0.5967, 0.09281, 0.4773, 0.08765, 0.4855, 0.04708, 0.5441, 0.1676, 0.4729, 0.1305, 0.4696, 0.1277, 0.5893, 0.1537, 0.5972, 0.1632, 0.6322, 0.06647, 0.6572, 0.06921, 0.6912, 0.1035, 0.6289, 0.09574, 0.6322, 0.06647, 0.6289, 0.09574, 0.5967, 0.09281, 0.5602, 0.05848, 0.4241, 0.2435, 0.4712, 0.2285, 0.5177, 0.2145, 0.6027, 0.2594, 0.5694, 0.3088, 0.4672, 0.3088, 0.495, 0.4331, 0.4582, 0.4457, 0.4585, 0.4322, 0.4949, 0.4302, 0.4582, 0.4457, 0.3731, 0.4733, 0.3976, 0.425, 0.4585, 0.4322, 0.5126, 0.328, 0.5157, 0.3425, 0.5005, 0.3576, 0.4908, 0.3502, 0.4015, 0.3092, 0.3929, 0.352, 0.3507, 0.3678, 0.3321, 0.3133, 0.5049, 0.4254, 0.4973, 0.4322, 0.4949, 0.4302, 0.5013, 0.4226, 0.3976, 0.425, 0.3731, 0.4733, 0.3176, 0.432, 0.3586, 0.409, 0.3929, 0.352, 0.4908, 0.3502, 0.4899, 0.3518, 0.3936, 0.3535, 0.3976, 0.425, 0.3586, 0.409, 0.3592, 0.4083, 0.3982, 0.4239, 0.4949, 0.4302, 0.4585, 0.4322, 0.4583, 0.4308, 0.4937, 0.4288, 0.4585, 0.4322, 0.3976, 0.425, 0.3982, 0.4239, 0.4583, 0.4308, 0.4908, 0.3502, 0.5005, 0.3576, 0.499, 0.3584, 0.4899, 0.3518, 0.3507, 0.3678, 0.3929, 0.352, 0.3936, 0.3535, 0.3517, 0.3686, 0.5013, 0.4226, 0.4949, 0.4302, 0.4937, 0.4288, 0.4997, 0.4218, 0.3936, 0.3535, 0.4899, 0.3518, 0.488, 0.3535, 0.395, 0.3551, 0.3982, 0.4239, 0.3592, 0.4083, 0.3596, 0.4075, 0.3994, 0.4226, 0.4937, 0.4288, 0.4583, 0.4308, 0.4575, 0.4291, 0.4914, 0.4271, 0.4583, 0.4308, 0.3982, 0.4239, 0.3994, 0.4226, 0.4575, 0.4291, 0.4899, 0.3518, 0.499, 0.3584, 0.4963, 0.3592, 0.488, 0.3535, 0.4997, 0.4218, 0.4937, 0.4288, 0.4914, 0.4271, 0.4969, 0.4212, 0.3517, 0.3686, 0.3936, 0.3535, 0.395, 0.3551, 0.3524, 0.3697, 0.395, 0.3551, 0.488, 0.3535, 0.4855, 0.3562, 0.4563, 0.3563, 0.3991, 0.3574, 0.3994, 0.4226, 0.3596, 0.4075, 0.3597, 0.4062, 0.4029, 0.4207, 0.4914, 0.4271, 0.4575, 0.4291, 0.4571, 0.4266, 0.488, 0.4245, 0.4575, 0.4291, 0.3994, 0.4226, 0.4029, 0.4207, 0.4571, 0.4266, 0.488, 0.3535, 0.4963, 0.3592, 0.4925, 0.3602, 0.4855, 0.3562, 0.4969, 0.4212, 0.4914, 0.4271, 0.488, 0.4245, 0.4932, 0.4212, 0.3524, 0.3697, 0.395, 0.3551, 0.3991, 0.3574, 0.353, 0.3714, 0.5342, 0.3963, 0.5049, 0.4254, 0.5013, 0.4226, 0.5233, 0.3892, 0.5214, 0.3892, 0.4997, 0.4218, 0.4969, 0.4212, 0.5187, 0.3893, 0.5187, 0.3893, 0.4969, 0.4212, 0.4932, 0.4212, 0.514, 0.3898, 0.5233, 0.3892, 0.5013, 0.4226, 0.4997, 0.4218, 0.5214, 0.3892, 0.5157, 0.3425, 0.5342, 0.3813, 0.5233, 0.3892, 0.5005, 0.3576, 0.499, 0.3584, 0.5214, 0.3892, 0.5187, 0.3893, 0.4963, 0.3592, 0.4963, 0.3592, 0.5187, 0.3893, 0.514, 0.3898, 0.4925, 0.3602, 0.5005, 0.3576, 0.5233, 0.3892, 0.5214, 0.3892, 0.499, 0.3584, 0.3176, 0.432, 0.2925, 0.375, 0.298, 0.3776, 0.32, 0.4273, 0.3592, 0.3898, 0.3597, 0.4062, 0.3576, 0.4052, 0.3566, 0.3903, 0.3524, 0.3697, 0.353, 0.3714, 0.3513, 0.3732, 0.3506, 0.3719, 0.3597, 0.4062, 0.3596, 0.4075, 0.3576, 0.4062, 0.3576, 0.4052, 0.3517, 0.3686, 0.3524, 0.3697, 0.3506, 0.3719, 0.3498, 0.3712, 0.3596, 0.4075, 0.3592, 0.4083, 0.3572, 0.4069, 0.3576, 0.4062, 0.3507, 0.3678, 0.3517, 0.3686, 0.3498, 0.3712, 0.349, 0.371, 0.3592, 0.4083, 0.3586, 0.409, 0.3566, 0.4073, 0.3572, 0.4069, 0.3586, 0.409, 0.3176, 0.432, 0.32, 0.4273, 0.3566, 0.4073, 0.2925, 0.375, 0.3507, 0.3678, 0.349, 0.371, 0.298, 0.3776, 0.32, 0.4273, 0.298, 0.3776, 0.3032, 0.3797, 0.322, 0.4235, 0.3566, 0.3903, 0.3576, 0.4052, 0.3561, 0.4041, 0.3551, 0.3906, 0.3506, 0.3719, 0.3513, 0.3732, 0.3502, 0.3749, 0.3496, 0.374, 0.3576, 0.4052, 0.3576, 0.4062, 0.356, 0.405, 0.3561, 0.4041, 0.3498, 0.3712, 0.3506, 0.3719, 0.3496, 0.374, 0.3489, 0.3735, 0.3576, 0.4062, 0.3572, 0.4069, 0.3556, 0.4055, 0.356, 0.405, 0.349, 0.371, 0.3498, 0.3712, 0.3489, 0.3735, 0.3482, 0.3734, 0.3572, 0.4069, 0.3566, 0.4073, 0.3551, 0.4059, 0.3556, 0.4055, 0.3566, 0.4073, 0.32, 0.4273, 0.322, 0.4235, 0.3551, 0.4059, 0.298, 0.3776, 0.349, 0.371, 0.3482, 0.3734, 0.3032, 0.3797, 0.322, 0.4235, 0.3032, 0.3797, 0.3247, 0.3912, 0.3275, 0.4029, 0.3502, 0.375, 0.3548, 0.3906, 0.3561, 0.4041, 0.3412, 0.3996, 0.3382, 0.3868, 0.3496, 0.374, 0.3502, 0.375, 0.3382, 0.3868, 0.3378, 0.3863, 0.3561, 0.4041, 0.356, 0.4049, 0.3412, 0.4001, 0.3412, 0.3996, 0.3489, 0.3735, 0.3496, 0.374, 0.3378, 0.3863, 0.3375, 0.3861, 0.356, 0.4049, 0.3556, 0.4055, 0.341, 0.4004, 0.3412, 0.4001, 0.3482, 0.3734, 0.3489, 0.3735, 0.3375, 0.3861, 0.3371, 0.386, 0.3556, 0.4055, 0.3551, 0.4059, 0.3407, 0.4006, 0.341, 0.4004, 0.3551, 0.4059, 0.322, 0.4235, 0.3275, 0.4029, 0.3407, 0.4006, 0.3032, 0.3797, 0.3482, 0.3734, 0.3371, 0.386, 0.3247, 0.3912, 0.3275, 0.4029, 0.3247, 0.3912, 0.3259, 0.3917, 0.3283, 0.4018, 0.3382, 0.3868, 0.3412, 0.3996, 0.3401, 0.399, 0.3374, 0.3881, 0.3378, 0.3863, 0.3382, 0.3868, 0.3374, 0.3881, 0.3372, 0.3875, 0.3412, 0.3996, 0.3412, 0.4001, 0.3401, 0.3994, 0.3401, 0.399, 0.3375, 0.3861, 0.3378, 0.3863, 0.3372, 0.3875, 0.3369, 0.3873, 0.3412, 0.4001, 0.341, 0.4004, 0.3399, 0.3996, 0.3401, 0.3994, 0.3371, 0.386, 0.3375, 0.3861, 0.3369, 0.3873, 0.3366, 0.3873, 0.341, 0.4004, 0.3407, 0.4006, 0.3396, 0.3998, 0.3399, 0.3996, 0.3407, 0.4006, 0.3275, 0.4029, 0.3283, 0.4018, 0.3396, 0.3998, 0.3247, 0.3912, 0.3371, 0.386, 0.3366, 0.3873, 0.3259, 0.3917, 0.5709, 0.6523, 0.547, 0.653, 0.5442, 0.5908, 0.5754, 0.5898, 0.534, 0.4814, 0.571, 0.4755, 0.571, 0.5579, 0.5479, 0.5578, 0.5325, 0.4816, 0.534, 0.4814, 0.5479, 0.5578, 0.5464, 0.5582, 0.571, 0.4755, 0.5725, 0.4756, 0.5725, 0.5576, 0.571, 0.5579, 0.5309, 0.4816, 0.5325, 0.4816, 0.5464, 0.5582, 0.5454, 0.5587, 0.5725, 0.4756, 0.5741, 0.4753, 0.5738, 0.558, 0.5725, 0.5576, 0.5295, 0.4815, 0.5309, 0.4816, 0.5454, 0.5587, 0.5442, 0.5594, 0.5741, 0.4753, 0.5756, 0.4747, 0.5754, 0.5592, 0.5738, 0.558, 0.6379, 0.5691, 0.6379, 0.5926, 0.5754, 0.5898, 0.5754, 0.5592, 0.482, 0.5933, 0.482, 0.5692, 0.5442, 0.5594, 0.5442, 0.5908, 0.5442, 0.5594, 0.5454, 0.5587, 0.5464, 0.5582, 0.5479, 0.5578, 0.571, 0.5579, 0.5725, 0.5576, 0.5738, 0.558, 0.5754, 0.5592, 0.5754, 0.5898, 0.5442, 0.5908, 0.2103, 0.4703, 0.1513, 0.49, 0.1509, 0.4804, 0.212, 0.4645, 0.09738, 0.4949, 0.002004, 0.4949, 0.00184, 0.4851, 0.09672, 0.4855, 0.1513, 0.49, 0.09738, 0.4949, 0.09672, 0.4855, 0.1509, 0.4804, 0.212, 0.4645, 0.1509, 0.4804, 0.1003, 0.4025, 0.1338, 0.3836, 0.09672, 0.4855, 0.00184, 0.4851, 0.009344, 0.4047, 0.06743, 0.4088, 0.1509, 0.4804, 0.09672, 0.4855, 0.06743, 0.4088, 0.1003, 0.4025, 0.1338, 0.3836, 0.1003, 0.4025, 0.05106, 0.3174, 0.07251, 0.3186, 0.06743, 0.4088, 0.009344, 0.4047, 0.01304, 0.3324, 0.03432, 0.3208, 0.1003, 0.4025, 0.06743, 0.4088, 0.03432, 0.3208, 0.05106, 0.3174, 0.44, 0.1817, 0.4696, 0.1277, 0.4729, 0.1305, 0.4439, 0.1839, 0.44, 0.1817, 0.4439, 0.1839, 0.3814, 0.1929, 0.3789, 0.1893, 0.1982, 0.193, 0.3789, 0.1893, 0.3814, 0.1929, 0.2001, 0.1962, 0.3991, 0.3574, 0.402, 0.3887, 0.3592, 0.3898, 0.353, 0.3714, 0.3513, 0.3732, 0.3566, 0.3903, 0.3551, 0.3906, 0.3502, 0.3749, 0.353, 0.3714, 0.3592, 0.3898, 0.3566, 0.3903, 0.3513, 0.3732, 0.6829, 0.07154, 0.6912, 0.1035, 0.6572, 0.06921, 0.3048, 0.22, 0.3105, 0.2344, 0.3068, 0.2506, 0.244, 0.2503, 0.222, 0.2228, 0.4672, 0.3088, 0.2893, 0.3072, 0.244, 0.2503, 0.3068, 0.2506, 0.4241, 0.2435, 0.3814, 0.1929, 0.4054, 0.2204, 0.3048, 0.22, 0.222, 0.2228, 0.2001, 0.1962, 0.2454, 0.5169, 0.2433, 0.515, 0.275, 0.5036, 0.2721, 0.512, 0.2911, 0.5328, 0.2864, 0.5327, 0.2721, 0.512, 0.275, 0.5036, 0.231, 0.5243, 0.2433, 0.515, 0.2454, 0.5169, 0.2343, 0.5252, 0.2316, 0.5335, 0.2274, 0.534, 0.231, 0.5243, 0.2343, 0.5252, 0.2411, 0.5316, 0.247, 0.5494, 0.2362, 0.5415, 0.241, 0.5315, 0.2001, 0.1962, 0.222, 0.2228, 0.03783, 0.2075, 0.01596, 0.1893, 0.244, 0.2503, 0.2893, 0.3072, 0.07209, 0.2219, 0.4054, 0.2204, 0.3814, 0.1929, 0.4439, 0.1839, 0.48, 0.1983, 0.2864, 0.5327, 0.2414, 0.5313, 0.2413, 0.5311, 0.2721, 0.512, 0.2411, 0.5311, 0.2454, 0.5169, 0.2721, 0.512, 0.2413, 0.5311, 0.2409, 0.5314, 0.2316, 0.5335, 0.2343, 0.5252, 0.241, 0.5312, 0.1464, 0.5069, 0.1466, 0.4953, 0.275, 0.5036, 0.2433, 0.515, 0.2452, 0.553, 0.2733, 0.5631, 0.1642, 0.5631, 0.166, 0.5533, 0.2274, 0.534, 0.1544, 0.5327, 0.1458, 0.5181, 0.231, 0.5243, 0.1464, 0.5069, 0.09404, 0.5107, 0.1466, 0.4953, 0.1638, 0.5458, 0.166, 0.5533, 0.1642, 0.5631, 0.08165, 0.5487, 0.1544, 0.5327, 0.06185, 0.5366, 0.04192, 0.5248, 0.1458, 0.5181, 0.1458, 0.5181, 0.1464, 0.5069, 0.2433, 0.515, 0.231, 0.5243, 0.2329, 0.5425, 0.1638, 0.5458, 0.1544, 0.5327, 0.2274, 0.534, 0.1638, 0.5458, 0.08165, 0.5487, 0.06185, 0.5366, 0.1544, 0.5327, 0.2413, 0.5316, 0.2708, 0.5549, 0.247, 0.5494, 0.2411, 0.5316, 0.2708, 0.5549, 0.2413, 0.5316, 0.2414, 0.5313, 0.2864, 0.5327, 0.241, 0.5312, 0.2343, 0.5252, 0.2454, 0.5169, 0.2411, 0.5311, 0.241, 0.5315, 0.2362, 0.5415, 0.2316, 0.5335, 0.2409, 0.5314, 0.2329, 0.5425, 0.2452, 0.553, 0.166, 0.5533, 0.1638, 0.5458, 0.2864, 0.5327, 0.2911, 0.5328, 0.2733, 0.5631, 0.2708, 0.5549, 0.2452, 0.553, 0.247, 0.5494, 0.2708, 0.5549, 0.2733, 0.5631, 0.247, 0.5494, 0.2452, 0.553, 0.2329, 0.5425, 0.2362, 0.5415, 0.2329, 0.5425, 0.2274, 0.534, 0.2316, 0.5335, 0.2362, 0.5415, 0.241, 0.5312, 0.2411, 0.5311, 0.2411, 0.5311, 0.241, 0.5312, 0.2409, 0.5314, 0.241, 0.5312, 0.241, 0.5312, 0.2409, 0.5314, 0.2414, 0.5313, 0.2413, 0.5316, 0.2413, 0.5315, 0.2414, 0.5313, 0.2411, 0.5311, 0.2413, 0.5311, 0.2413, 0.5312, 0.2411, 0.5311, 0.2411, 0.5316, 0.241, 0.5315, 0.241, 0.5315, 0.2411, 0.5316, 0.2413, 0.5316, 0.2411, 0.5316, 0.2411, 0.5316, 0.2413, 0.5315, 0.241, 0.5315, 0.2409, 0.5314, 0.2409, 0.5314, 0.241, 0.5315, 0.2413, 0.5311, 0.2414, 0.5313, 0.2414, 0.5313, 0.2413, 0.5312, 0.06406, 0.5779, 0.06294, 0.5705, 0.1215, 0.5749, 0.1204, 0.5814, 0.06202, 0.6252, 0.06106, 0.6166, 0.1209, 0.6127, 0.1245, 0.6213, 0.06106, 0.6166, 0.06187, 0.6085, 0.1195, 0.6052, 0.1209, 0.6127, 0.06187, 0.6085, 0.06366, 0.6013, 0.1197, 0.5991, 0.1195, 0.6052, 0.06471, 0.5937, 0.06568, 0.5842, 0.1208, 0.5864, 0.1198, 0.5932, 0.06366, 0.6013, 0.06471, 0.5937, 0.1198, 0.5932, 0.1197, 0.5991, 0.06568, 0.5842, 0.06406, 0.5779, 0.1204, 0.5814, 0.1208, 0.5864, 0.06294, 0.5705, 0.06199, 0.5635, 0.1231, 0.5676, 0.1215, 0.5749, 0.1245, 0.5934, 0.1253, 0.5877, 0.1301, 0.5893, 0.1293, 0.5936, 0.1253, 0.6034, 0.1247, 0.5984, 0.1298, 0.5972, 0.1308, 0.6007, 0.1276, 0.6093, 0.1253, 0.6034, 0.1308, 0.6007, 0.1336, 0.6043, 0.1325, 0.6161, 0.1276, 0.6093, 0.1336, 0.6043, 0.1386, 0.6078, 0.1258, 0.5832, 0.1282, 0.5778, 0.1341, 0.5828, 0.1312, 0.5861, 0.1282, 0.5778, 0.132, 0.5717, 0.1385, 0.5798, 0.1341, 0.5828, 0.1253, 0.5877, 0.1258, 0.5832, 0.1312, 0.5861, 0.1301, 0.5893, 0.1247, 0.5984, 0.1245, 0.5934, 0.1293, 0.5936, 0.1298, 0.5972, 0.1338, 0.5957, 0.1334, 0.5937, 0.138, 0.5938, 0.1339, 0.5913, 0.135, 0.5896, 0.138, 0.5938, 0.1372, 0.5883, 0.1403, 0.5879, 0.138, 0.5938, 0.135, 0.5896, 0.1372, 0.5883, 0.138, 0.5938, 0.1403, 0.5998, 0.1368, 0.599, 0.138, 0.5938, 0.1368, 0.599, 0.1347, 0.5976, 0.138, 0.5938, 0.1347, 0.5976, 0.1338, 0.5957, 0.138, 0.5938, 0.1334, 0.5937, 0.1339, 0.5913, 0.138, 0.5938, 0.1198, 0.5932, 0.1208, 0.5864, 0.1253, 0.5877, 0.1245, 0.5934, 0.1195, 0.6052, 0.1197, 0.5991, 0.1247, 0.5984, 0.1253, 0.6034, 0.1209, 0.6127, 0.1195, 0.6052, 0.1253, 0.6034, 0.1276, 0.6093, 0.1245, 0.6213, 0.1209, 0.6127, 0.1276, 0.6093, 0.1325, 0.6161, 0.1204, 0.5814, 0.1215, 0.5749, 0.1282, 0.5778, 0.1258, 0.5832, 0.1215, 0.5749, 0.1231, 0.5676, 0.132, 0.5717, 0.1282, 0.5778, 0.1208, 0.5864, 0.1204, 0.5814, 0.1258, 0.5832, 0.1253, 0.5877, 0.1197, 0.5991, 0.1198, 0.5932, 0.1245, 0.5934, 0.1247, 0.5984, 0.1298, 0.5972, 0.1293, 0.5936, 0.1334, 0.5937, 0.1338, 0.5957, 0.1301, 0.5893, 0.1312, 0.5861, 0.135, 0.5896, 0.1339, 0.5913, 0.1341, 0.5828, 0.1385, 0.5798, 0.1403, 0.5879, 0.1372, 0.5883, 0.1312, 0.5861, 0.1341, 0.5828, 0.1372, 0.5883, 0.135, 0.5896, 0.1386, 0.6078, 0.1336, 0.6043, 0.1368, 0.599, 0.1403, 0.5998, 0.1336, 0.6043, 0.1308, 0.6007, 0.1347, 0.5976, 0.1368, 0.599, 0.1308, 0.6007, 0.1298, 0.5972, 0.1338, 0.5957, 0.1347, 0.5976, 0.1293, 0.5936, 0.1301, 0.5893, 0.1339, 0.5913, 0.1334, 0.5937, 0.7429, 0.6489, 0.7363, 0.6457, 0.7369, 0.6445, 0.7439, 0.6477, 0.7439, 0.6477, 0.7369, 0.6445, 0.7376, 0.6428, 0.7446, 0.6459, 0.7598, 0.5476, 0.7522, 0.5469, 0.7553, 0.5085, 0.7631, 0.5091, 0.7518, 0.6176, 0.7444, 0.6162, 0.7487, 0.584, 0.7562, 0.5848, 0.7562, 0.5848, 0.7487, 0.584, 0.7522, 0.5469, 0.7598, 0.5476, 0.7446, 0.6459, 0.7376, 0.6428, 0.7444, 0.6162, 0.7518, 0.6176, 0.5925, 0.4547, 0.5769, 0.4469, 0.579, 0.445, 0.5858, 0.4482, 0.5939, 0.4515, 0.7693, 0.4172, 0.7611, 0.4171, 0.7635, 0.2813, 0.7718, 0.281, 0.7631, 0.5091, 0.7553, 0.5085, 0.7611, 0.4171, 0.7693, 0.4172, 0.9095, 0.4335, 0.9995, 0.4524, 0.9998, 0.5545, 0.9062, 0.5507, 0.8345, 0.5304, 0.8385, 0.4532, 0.8628, 0.4459, 0.8791, 0.4294, 0.9095, 0.4335, 0.9062, 0.5507, 0.7631, 0.5091, 0.7693, 0.4172, 0.8035, 0.4417, 0.8385, 0.4532, 0.8345, 0.5304, 0.8968, 0.1927, 0.8932, 0.0178, 0.8965, 0.01421, 0.9145, 0.03612, 0.9206, 0.1959, 0.8792, 0.0002121, 0.8932, 0.0178, 0.8968, 0.1927, 0.8774, 0.19, 0.9206, 0.1959, 0.9145, 0.03612, 0.9276, 0.07072, 0.9998, 0.2852, 0.9995, 0.4524, 0.9095, 0.4335, 0.9206, 0.1959, 0.9998, 0.2852, 0.8774, 0.19, 0.8968, 0.1927, 0.8828, 0.3559, 0.859, 0.3519, 0.842, 0.3704, 0.8628, 0.4459, 0.8385, 0.4532, 0.8376, 0.3718, 0.8791, 0.4294, 0.8828, 0.3559, 0.8968, 0.1927, 0.9206, 0.1959, 0.9095, 0.4335, 0.859, 0.3519, 0.8828, 0.3559, 0.8791, 0.4294, 0.8464, 0.3691, 0.3888, 0.1148, 0.3869, 0.1263, 0.3856, 0.1228, 0.3844, 0.1193, 0.8336, 0.3701, 0.8035, 0.4417, 0.7693, 0.4172, 0.8199, 0.3762, 0.8236, 0.3731, 0.8296, 0.3682, 0.8236, 0.3731, 0.8199, 0.3762, 0.8185, 0.2788, 0.8225, 0.279, 0.596, 0.3193, 0.6045, 0.3191, 0.6016, 0.4211, 0.593, 0.4198, 0.593, 0.4198, 0.6016, 0.4211, 0.5999, 0.4317, 0.5914, 0.43, 0.5914, 0.43, 0.5999, 0.4317, 0.5977, 0.4411, 0.5896, 0.438, 0.5879, 0.443, 0.596, 0.4463, 0.5939, 0.4515, 0.5858, 0.4482, 0.5665, 0.4203, 0.593, 0.4198, 0.5914, 0.43, 0.5683, 0.4299, 0.5683, 0.4299, 0.5914, 0.43, 0.5896, 0.438, 0.5702, 0.4369, 0.5896, 0.438, 0.5977, 0.4411, 0.596, 0.4463, 0.5879, 0.443, 0.5702, 0.4369, 0.5896, 0.438, 0.5879, 0.443, 0.5734, 0.4411, 0.5734, 0.4411, 0.5879, 0.443, 0.5858, 0.4482, 0.579, 0.445, 0.5492, 0.3226, 0.596, 0.3193, 0.593, 0.4198, 0.5665, 0.4203, 0.5481, 0.3139, 0.596, 0.3096, 0.596, 0.3193, 0.5492, 0.3226, 0.8199, 0.3762, 0.7693, 0.4172, 0.7718, 0.281, 0.8185, 0.2788, 0.8296, 0.3682, 0.8236, 0.3731, 0.8225, 0.279, 0.8289, 0.2789, 0.8376, 0.3718, 0.8385, 0.4532, 0.8035, 0.4417, 0.8336, 0.3701, 0.8464, 0.3691, 0.8791, 0.4294, 0.8628, 0.4459, 0.842, 0.3704, 0.2925, 0.375, 0.3176, 0.432, 0.3167, 0.4328, 0.2915, 0.3754, 0.3176, 0.432, 0.3731, 0.4733, 0.3724, 0.4743, 0.3167, 0.4328, 0.838, 0.7158, 0.8027, 0.701, 0.8034, 0.7002, 0.8388, 0.7139, 0.775, 0.6686, 0.7757, 0.668, 0.8034, 0.7002, 0.8027, 0.701, 0.8762, 0.7114, 0.8714, 0.7192, 0.8377, 0.7157, 0.8388, 0.7139, 0.7439, 0.6477, 0.7757, 0.668, 0.775, 0.6686, 0.7429, 0.6489, 0.07251, 0.3186, 0.05106, 0.3174, 0.05172, 0.3092, 0.07338, 0.3173, 0.03432, 0.3208, 0.01304, 0.3324, 0.01163, 0.3315, 0.03171, 0.3133, 0.05106, 0.3174, 0.03432, 0.3208, 0.03171, 0.3133, 0.05172, 0.3092, 0.1338, 0.3836, 0.07251, 0.3186, 0.07338, 0.3173, 0.135, 0.3826, 0.212, 0.4645, 0.1338, 0.3836, 0.135, 0.3826, 0.2129, 0.462, 0.01304, 0.3324, 0.009344, 0.4047, 0.007621, 0.4046, 0.01163, 0.3315, 0.009344, 0.4047, 0.00184, 0.4851, 0.0002121, 0.4849, 0.007621, 0.4046, 0.2915, 0.5736, 0.2915, 0.5536, 0.3919, 0.5644, 0.3919, 0.5844, 0.3919, 0.5844, 0.3919, 0.5644, 0.4816, 0.5701, 0.4815, 0.6037, 0.3943, 0.6262, 0.3041, 0.5949, 0.2915, 0.5736, 0.3919, 0.5844, 0.3943, 0.6262, 0.3919, 0.5844, 0.4815, 0.6037, 0.4763, 0.6695, 0.4408, 0.4747, 0.4816, 0.5701, 0.3919, 0.5644, 0.3726, 0.5072, 0.2948, 0.527, 0.3726, 0.5072, 0.3919, 0.5644, 0.2915, 0.5536, 0.212, 0.4645, 0.2129, 0.462, 0.2911, 0.4874, 0.2103, 0.4703, 0.9062, 0.5507, 0.9998, 0.5545, 0.9468, 0.5938, 0.9214, 0.6163, 0.8345, 0.5304, 0.9062, 0.5507, 0.9468, 0.5938, 0.7518, 0.6176, 0.7562, 0.5848, 0.7925, 0.588, 0.7888, 0.6223, 0.877, 0.7101, 0.8367, 0.6669, 0.7888, 0.6223, 0.7925, 0.588, 0.9214, 0.6163, 0.7598, 0.5476, 0.8127, 0.5586, 0.7925, 0.588, 0.7562, 0.5848, 0.7925, 0.588, 0.8127, 0.5586, 0.8345, 0.5304, 0.9214, 0.6163, 0.877, 0.7101, 0.8762, 0.7114, 0.8388, 0.7139, 0.8367, 0.6669, 0.8367, 0.6669, 0.8034, 0.7002, 0.7888, 0.6223, 0.7757, 0.668, 0.7771, 0.6527, 0.7888, 0.6223, 0.8034, 0.7002, 0.7518, 0.6176, 0.7888, 0.6223, 0.7771, 0.6527, 0.7446, 0.6459, 0.7446, 0.6459, 0.7771, 0.6527, 0.7757, 0.668, 0.7439, 0.6477, 0.2001, 0.1962, 0.01596, 0.1893, 0.01145, 0.1859, 0.1982, 0.193, 0.1982, 0.193, 0.01145, 0.1859, 0.0002121, 0.1712, 0.1928, 0.1616, 0.8792, 0.0002121, 0.8941, 0.01062, 0.8965, 0.01421, 0.8932, 0.0178, 0.8367, 0.6669, 0.8388, 0.7139, 0.8034, 0.7002, 0.8127, 0.5586, 0.7598, 0.5476, 0.7631, 0.5091, 0.8345, 0.5304, 0.4908, 0.3502, 0.3929, 0.352, 0.4015, 0.3092, 0.4903, 0.3218, 0.4029, 0.4207, 0.402, 0.3887, 0.4569, 0.3909, 0.4571, 0.4266, 0.3597, 0.4062, 0.3592, 0.3898, 0.402, 0.3887, 0.4029, 0.4207, 0.3991, 0.3574, 0.4563, 0.3563, 0.4569, 0.3909, 0.402, 0.3887, 0.4864, 0.3902, 0.488, 0.4245, 0.4571, 0.4266, 0.4569, 0.3909, 0.4569, 0.3909, 0.4563, 0.3563, 0.4855, 0.3562, 0.4864, 0.3902, 0.493, 0.3904, 0.4932, 0.4212, 0.488, 0.4245, 0.4864, 0.3902, 0.4925, 0.3602, 0.493, 0.3904, 0.4864, 0.3902, 0.4855, 0.3562, 0.493, 0.3904, 0.514, 0.3898, 0.4932, 0.4212, 0.514, 0.3898, 0.493, 0.3904, 0.4925, 0.3602, 0.09404, 0.5107, 0.1464, 0.5069, 0.1458, 0.5181, 0.04192, 0.5248])
me_plane.use_remesh_preserve_volume = False
me_plane.use_remesh_preserve_attributes = False
me_plane.use_mirror_vertex_groups = False
me_plane.update()

# ---- objects
ob_plane = bpy.data.objects.new('Plane', me_plane)

# ---- transforms, parenting, visibility, modifiers, constraints
ob_plane.location = (0.0, 0.0, 0.6095)
ob_plane.rotation_euler = (0.0, 0.0, -1.571)
ob_plane.lineart.crease_threshold = 0.0
_m = ob_plane.modifiers.new('Mirror', 'MIRROR')
_m.use_axis = (False, True, False)
_m.use_clip = True

# ---- collection membership
col_collection_1.objects.link(ob_plane)

# ---- scene / render settings (as saved in the file)
scene.frame_start = 1; scene.frame_end = 250; scene.frame_set(1)
scene.render.engine = 'BLENDER_EEVEE_NEXT'
scene.render.resolution_percentage = 50
scene.render.dither_intensity = 0.0
scene.cycles.use_denoising = False
scene.cycles.samples = 10
scene.cycles.sampling_pattern = 'TABULATED_SOBOL'
scene.cycles.light_sampling_threshold = 0.0
scene.cycles.use_adaptive_sampling = False
scene.cycles.use_light_tree = False
scene.cycles.blur_glossy = 0.0
scene.cycles.volume_bounces = 1
scene.cycles.pixel_filter_type = 'GAUSSIAN'
scene.cycles.sample_clamp_indirect = 0.0
scene.view_settings.view_transform = 'Standard'
bpy.context.view_layer.update()

# ---- added for rendering (the .blend has no active camera and no usable light): camera, sun
cam_auto = bpy.data.cameras.new('AutoCamera')
cam_auto.lens = 50.0
cam_auto.sensor_width = 36.0
cam_auto.clip_end = 1000.0
ob_auto_camera = bpy.data.objects.new('AutoCamera', cam_auto)
scene.collection.objects.link(ob_auto_camera)
ob_auto_camera.location = (10.0288, -12.7173, 8.10626)
ob_auto_camera.rotation_euler = (1.09748, -7.21219e-08, 0.694738)
scene.camera = ob_auto_camera
light_auto_sun = bpy.data.lights.new('AutoSun', 'SUN')
light_auto_sun.energy = 3.0
light_auto_sun.angle = 0.0523599
ob_auto_sun = bpy.data.objects.new('AutoSun', light_auto_sun)
scene.collection.objects.link(ob_auto_sun)
ob_auto_sun.rotation_euler = (0.872665, 0.174533, 0.523599)
bpy.context.view_layer.update()
